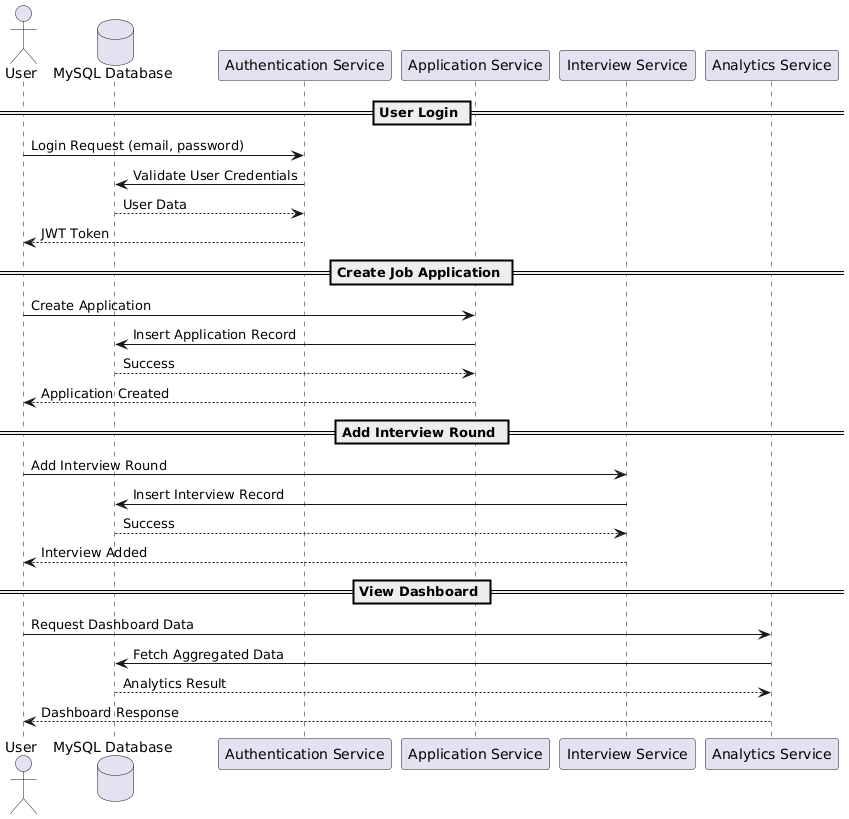

The diagram above was rendered by PlantUML. Its source (embedded in the PNG):
@startuml
actor User
database "MySQL Database" as DB

participant "Authentication Service" as Auth
participant "Application Service" as App
participant "Interview Service" as Interview
participant "Analytics Service" as Analytics

== User Login ==

User -> Auth : Login Request (email, password)
Auth -> DB : Validate User Credentials
DB --> Auth : User Data
Auth --> User : JWT Token

== Create Job Application ==

User -> App : Create Application
App -> DB : Insert Application Record
DB --> App : Success
App --> User : Application Created

== Add Interview Round ==

User -> Interview : Add Interview Round
Interview -> DB : Insert Interview Record
DB --> Interview : Success
Interview --> User : Interview Added

== View Dashboard ==

User -> Analytics : Request Dashboard Data
Analytics -> DB : Fetch Aggregated Data
DB --> Analytics : Analytics Result
Analytics --> User : Dashboard Response
@enduml